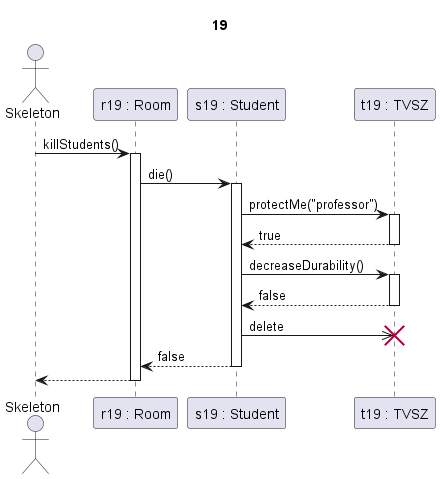

The diagram above was rendered by PlantUML. Its source (embedded in the PNG):
@startuml oktato_tamad

title 19

actor Skeleton as sk
participant "r19 : Room" as r
participant "s19 : Student" as s
participant "t19 : TVSZ" as c

sk->r ++: killStudents()

r -> s ++: die()

s->c ++: protectMe("professor")
c-->s --: true

s->c ++: decreaseDurability()
c-->s --: false

s->>c !!: delete

s-->r --: false

r-->sk --:

@enduml